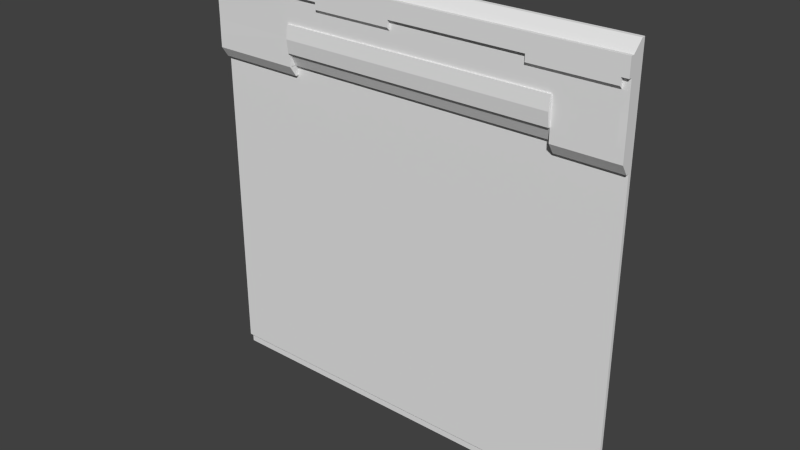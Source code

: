 # Source: grove2_9b.blend  (saved by Blender 2.76.0; exported with 4.5.12 LTS)
import bpy
from mathutils import Matrix  # noqa: F401  (used for matrix-valued properties, if any)

bpy.ops.wm.read_factory_settings(use_empty=True)
scene = bpy.context.scene
scene.name = 'Scene'

# ---- collections
col_collection_1 = bpy.data.collections.new('Collection 1'); scene.collection.children.link(col_collection_1)

# ---- materials (node trees are filled in below, after node groups)
mat_grove2_3 = bpy.data.materials.new('grove2_3')
mat_grove2_3.alpha_threshold = 0.0
mat_grove2_3.use_transparent_shadow = False
mat_grove2_3.roughness = 0.5

# ---- material node trees

# ---- world
world_world = bpy.data.worlds.new('World'); scene.world = world_world
world_world.color = (0.05088, 0.05088, 0.05088)
world_world.use_sun_shadow = False
world_world.sun_shadow_jitter_overblur = 0.0
world_world.cycles.sampling_method = 'MANUAL'
world_world.cycles.sample_map_resolution = 256

# ---- meshes
me_grove2_9_meshdata = bpy.data.meshes.new('grove2_9_meshdata')
me_grove2_9_meshdata.from_pydata([(-1.28, 1.28, -1.28), (1.28, 1.28, -1.28), (-1.28, 1.28, 0.72), (1.28, 1.28, 0.72), (1.28, 1.28, 0.8), (-1.28, 1.28, 0.8), (0.8994, 1.28, -1.28), (0.8994, 1.28, 0.72), (-1.28, 1.28, 0.66), (1.28, 1.28, 0.66), (-0.74, 1.28, 0.72), (-0.74, 1.28, -1.28), (1.28, 1.28, 1.28), (-1.28, 1.28, 1.28), (0.8994, 1.28, 1.28), (-0.74, 1.28, 1.28), (-1.28, 1.28, 1.06), (1.28, 1.28, 1.06), (1.28, 1.28, 1.12), (-1.28, 1.28, 1.12), (-1.28, 1.28, 1.1), (-1.28, 1.28, 1.08), (1.28, 1.28, 1.08), (1.28, 1.28, 1.1), (-0.52, 1.28, -1.28), (-0.52, 1.28, 1.28), (-0.04, 1.28, -1.28), (-0.04, 1.28, 1.28), (0.76, 1.28, -1.28), (0.76, 1.28, 1.28), (1.24, 1.28, -1.28), (1.24, 1.28, 1.28), (-0.74, 1.26, 0.72), (0.8994, 1.26, 0.72), (-0.74, 1.22, 0.72), (0.8994, 1.22, 0.72), (-1.28, 1.28, 0.96), (1.28, 1.28, 0.96), (-1.28, 1.28, 0.88), (1.28, 1.28, 0.88), (-1.28, 1.28, -1.22), (1.28, 1.28, -1.22), (0.8994, 1.28, -1.22), (-0.74, 1.28, -1.22), (-0.52, 1.28, -1.22), (-0.04, 1.28, -1.22), (0.76, 1.28, -1.22), (1.24, 1.28, -1.22), (-1.28, 1.26, 0.7987), (-1.28, 1.26, 0.7187), (1.28, 1.26, 0.6587), (1.28, 1.26, 0.7187), (0.76, 1.18, 1.099), (0.76, 1.18, 1.119), (1.28, 1.26, 0.7987), (-1.28, 1.26, 0.8787), (0.76, 1.2, 1.059), (0.76, 1.18, 1.079), (0.8994, 1.18, 1.099), (0.8994, 1.18, 1.079), (0.8994, 1.26, 0.6587), (0.8994, 1.26, 0.7187), (-1.28, 1.26, 0.6587), (1.28, 1.26, -1.221), (0.8994, 1.26, -1.221), (-0.74, 1.26, 0.6587), (1.24, 1.26, 0.6587), (-0.52, 1.26, 0.7187), (-0.74, 1.26, 0.7187), (0.8994, 1.18, 1.119), (-0.52, 1.26, 0.6587), (-0.74, 1.26, -1.221), (0.8994, 1.2, 1.059), (1.28, 1.26, 1.119), (1.28, 1.26, 1.279), (0.8994, 1.18, 1.219), (0.76, 1.18, 1.219), (-0.03999, 1.18, 1.119), (-0.03999, 1.18, 1.219), (-0.74, 1.26, 1.279), (-1.28, 1.26, 1.279), (-0.52, 1.26, 1.279), (1.24, 1.26, 1.279), (0.8994, 1.26, 1.279), (-1.28, 1.26, 1.079), (-1.28, 1.26, 1.059), (1.28, 1.26, 0.9588), (1.28, 1.26, 1.059), (-0.03999, 1.18, 1.099), (-0.03999, 1.18, 1.079), (1.28, 1.26, 1.099), (-0.52, 1.18, 1.119), (-0.52, 1.18, 1.219), (-0.52, 1.18, 1.099), (-1.28, 1.26, 1.119), (-0.52, 1.2, 1.059), (-0.52, 1.18, 1.079), (-1.28, 1.26, 1.099), (1.28, 1.26, 1.079), (1.24, 1.18, 1.099), (1.24, 1.18, 1.079), (-0.74, 1.18, 1.119), (-1.28, 1.18, 1.119), (-0.03999, 1.26, 0.7187), (1.24, 1.18, 1.119), (-0.03999, 1.26, 0.6587), (-0.03999, 1.26, 1.279), (-1.28, 1.18, 1.219), (1.24, 1.2, 1.059), (1.24, 1.18, 1.219), (-0.74, 1.18, 1.219), (1.28, 1.18, 1.119), (1.28, 1.18, 1.219), (-0.52, 1.26, -1.221), (0.8994, 1.24, 0.7187), (0.8994, 1.2, 0.7187), (0.76, 1.26, 0.7187), (-0.74, 1.24, 0.7187), (-0.74, 1.2, 0.7187), (0.76, 1.26, 0.6587), (0.76, 1.26, 1.279), (-0.74, 1.2, 0.7987), (0.8994, 1.2, 0.7987), (-1.28, 1.2, 0.7187), (1.28, 1.2, 1.079), (1.28, 1.2, 1.059), (-1.28, 1.2, 1.099), (-0.03999, 1.26, -1.221), (-1.28, 1.2, 1.079), (0.8994, 1.2, 1.219), (-0.52, 1.24, 0.7187), (0.76, 1.2, 1.219), (-0.03999, 1.2, 1.219), (-0.52, 1.2, 1.219), (-0.74, 1.2, 1.219), (-1.28, 1.2, 1.059), (-1.28, 1.2, 0.7987), (-1.28, 1.2, 1.219), (0.76, 1.26, -1.221), (-1.28, 1.2, 1.119), (0.8994, 1.24, 0.6587), (1.24, 1.2, 1.219), (1.28, 1.2, 0.7987), (-1.28, 1.24, 0.6587), (-0.74, 1.24, 0.6587), (-0.03999, 1.24, 0.7187), (0.76, 1.24, 0.7187), (1.24, 1.24, 0.6587), (1.28, 1.24, 0.6587), (1.28, 1.2, 0.7187), (1.28, 1.2, 1.099), (1.24, 1.26, -1.221), (1.28, 1.2, 1.119), (1.28, 1.2, 1.219), (-1.28, 1.201, 0.8801), (1.24, 1.2, 0.7187), (1.24, 1.2, 0.7987), (-0.52, 1.2, 0.7987), (-0.03999, 1.2, 1.099), (0.76, 1.2, 1.099), (1.28, 1.201, 0.9614), (-0.74, 1.2, 0.9588), (-0.74, 1.2, 1.059), (0.76, 1.2, 1.079), (-0.74, 1.2, 1.099), (-0.74, 1.2, 1.119), (1.24, 1.2, 1.119), (-0.52, 1.2, 1.119), (-0.03999, 1.2, 1.119), (-0.74, 1.2, 1.079), (-0.52, 1.2, 1.079), (-0.52, 1.2, 1.099), (0.76, 1.2, 1.119), (-0.03999, 1.2, 0.7987), (0.76, 1.2, 0.7987), (-0.03999, 1.2, 1.079), (-0.03999, 1.2, 1.059), (-0.03999, 1.2, 0.9588), (1.24, 1.2, 1.079), (1.24, 1.2, 1.099), (0.8994, 1.2, 0.9588), (-0.52, 1.2, 0.9588), (0.76, 1.2, 0.9588), (1.24, 1.2, 0.9588), (-1.28, 1.26, 0.9588), (1.28, 1.26, 0.8787), (-1.28, 1.201, 0.9614), (1.28, 1.201, 0.8801), (-0.74, 1.2, 0.8787), (-0.52, 1.19, 0.9588), (0.8994, 1.2, 0.8787), (0.8994, 1.19, 0.9588), (0.76, 1.19, 0.9588), (1.24, 1.2, 0.8787), (-0.52, 1.19, 0.7987), (-0.74, 1.19, 0.7987), (-0.03999, 1.19, 0.7987), (0.76, 1.19, 0.7987), (0.8994, 1.19, 0.7987), (-0.74, 1.18, 0.8787), (-0.74, 1.19, 0.9588), (-0.03999, 1.18, 0.8787), (-0.03999, 1.19, 0.9588), (0.8994, 1.18, 0.8787), (-0.52, 1.18, 0.8787), (0.76, 1.18, 0.8787), (-1.28, 1.26, -1.221)], [], [(37, 17, 87, 86), (3, 4, 54, 51), (20, 21, 84, 97), (12, 31, 82, 74), (44, 45, 127, 113), (21, 16, 85, 84), (19, 20, 97, 94), (45, 46, 138, 127), (31, 14, 83, 82), (9, 3, 51, 50), (42, 47, 151, 64), (25, 15, 79, 81), (10, 34, 118, 68), (5, 2, 49, 48), (15, 13, 80, 79), (14, 29, 120, 83), (39, 37, 86, 185), (41, 9, 50, 63), (7, 33, 114, 61), (4, 39, 185, 54), (13, 19, 94, 80), (16, 36, 184, 85), (2, 8, 62, 49), (32, 10, 68, 117), (36, 38, 55, 184), (18, 12, 74, 73), (29, 27, 106, 120), (23, 18, 73, 90), (34, 32, 117, 118), (46, 42, 64, 138), (8, 40, 206, 62), (47, 41, 63, 151), (27, 25, 81, 106), (22, 23, 90, 98), (40, 43, 71, 206), (38, 5, 48, 55), (33, 35, 115, 114), (17, 22, 98, 87), (43, 44, 113, 71), (35, 7, 61, 115), (6, 30, 47, 42), (26, 28, 46, 45), (24, 26, 45, 44), (11, 24, 44, 43), (0, 11, 43, 40), (30, 1, 41, 47), (28, 6, 42, 46), (59, 100, 99, 58), (77, 53, 76, 78), (91, 77, 78, 92), (119, 60, 61, 116), (138, 64, 60, 119), (151, 63, 50, 66), (206, 71, 65, 62), (93, 88, 77, 91), (95, 176, 89, 96), (96, 89, 88, 93), (101, 91, 92, 110), (57, 59, 58, 52), (56, 72, 59, 57), (52, 58, 69, 53), (104, 111, 112, 109), (53, 69, 75, 76), (102, 101, 110, 107), (115, 122, 114), (118, 117, 121), (48, 49, 123, 136), (106, 81, 133, 132), (49, 62, 143, 123), (65, 68, 118, 144), (83, 120, 131, 129), (61, 60, 140, 115), (98, 90, 150, 124), (67, 103, 145, 130), (87, 98, 124, 125), (97, 84, 128, 126), (71, 113, 70, 65), (65, 70, 67, 68), (86, 87, 125, 160), (116, 61, 114, 146), (94, 97, 126, 139), (84, 85, 135, 128), (82, 83, 129, 141), (68, 67, 130, 117), (113, 127, 105, 70), (70, 105, 103, 67), (120, 106, 132, 131), (81, 79, 134, 133), (79, 80, 137, 134), (55, 48, 136, 154), (80, 94, 139, 137), (60, 66, 147, 140), (127, 138, 119, 105), (105, 119, 116, 103), (74, 82, 141, 153), (51, 54, 142, 149), (62, 65, 144, 143), (103, 116, 146, 145), (66, 50, 148, 147), (50, 51, 149, 148), (64, 151, 66, 60), (90, 73, 152, 150), (73, 74, 153, 152), (147, 148, 149, 155), (155, 149, 142, 156), (146, 114, 122, 174), (143, 144, 118, 123), (123, 118, 121, 136), (176, 175, 89), (163, 56, 57), (171, 170, 96, 93), (183, 160, 125, 108), (182, 180, 72, 56), (186, 161, 162, 135), (179, 150, 152, 166), (178, 179, 99, 100), (126, 164, 165, 139), (135, 162, 169, 128), (128, 169, 164, 126), (175, 158, 88, 89), (152, 153, 112, 111), (108, 125, 124, 178), (178, 124, 150, 179), (169, 170, 171, 164), (162, 95, 170, 169), (164, 171, 167, 165), (161, 181, 95, 162), (159, 163, 57, 52), (117, 130, 157, 121), (166, 152, 111, 104), (168, 172, 53, 77), (181, 177, 176, 95), (130, 145, 173, 157), (175, 163, 159, 158), (176, 56, 163, 175), (158, 159, 172, 168), (177, 182, 56, 176), (145, 146, 174, 173), (132, 133, 92, 78), (153, 141, 109, 112), (131, 132, 78, 76), (180, 183, 108, 72), (129, 131, 76, 75), (115, 155, 156, 122), (140, 147, 155, 115), (72, 108, 100, 59), (58, 99, 104, 69), (69, 104, 109, 75), (108, 178, 100), (170, 95, 96), (172, 159, 52, 53), (158, 168, 77, 88), (179, 166, 104, 99), (137, 139, 102, 107), (167, 171, 93, 91), (134, 137, 107, 110), (133, 134, 110, 92), (165, 167, 91, 101), (141, 129, 75, 109), (139, 165, 101, 102), (190, 193, 183, 180), (190, 180, 191, 203), (173, 174, 197, 196), (177, 181, 189, 202), (154, 188, 161, 186), (180, 182, 192, 191), (193, 187, 160, 183), (85, 184, 186, 135), (185, 86, 160, 187), (201, 205, 192, 202), (204, 201, 202, 189), (199, 204, 189, 200), (205, 203, 191, 192), (181, 161, 200, 189), (157, 173, 196, 194), (121, 157, 194, 195), (188, 121, 195, 199), (182, 177, 202, 192), (174, 122, 198, 197), (161, 188, 199, 200), (197, 198, 203, 205), (195, 194, 204, 199), (194, 196, 201, 204), (196, 197, 205, 201), (54, 185, 187, 142), (156, 142, 187, 193), (136, 121, 188, 154), (122, 190, 203, 198), (122, 156, 193, 190), (184, 55, 154, 186)])
_uv = me_grove2_9_meshdata.uv_layers.new(name='UVMap')
_uv.uv.foreach_set('vector', [0.3436, 0.7944, 0.3436, 0.7944, 0.3436, 0.7944, 0.3436, 0.7944, 0.3436, 0.7944, 0.3436, 0.7944, 0.3436, 0.7944, 0.3436, 0.7944, 0.3436, 0.7944, 0.3436, 0.7944, 0.3436, 0.7944, 0.3436, 0.7944, 1.0, 0.9758, 0.9844, 0.9758, 0.9844, 0.9715, 1.0, 0.9715, 0.3117, 0.9912, 0.4855, 0.9912, 0.4855, 0.9912, 0.3117, 0.9912, 0.3436, 0.7944, 0.3436, 0.7944, 0.3436, 0.7944, 0.3436, 0.7944, 0.3436, 0.7944, 0.3436, 0.7944, 0.3436, 0.7944, 0.3436, 0.7944, 0.4855, 0.9912, 0.7753, 0.9912, 0.7753, 0.9912, 0.4855, 0.9912, 0.9844, 0.9758, 0.8513, 0.9758, 0.8513, 0.9715, 0.9844, 0.9715, 0.3436, 0.7944, 0.3436, 0.7944, 0.3436, 0.7944, 0.3436, 0.7944, 0.8258, 0.9912, 0.9491, 0.9912, 0.9491, 0.9912, 0.8258, 0.9912, 0.2969, 0.9758, 0.2109, 0.9758, 0.2109, 0.9715, 0.2969, 0.9715, 0.0, 0.0, 0.0, 0.0, 0.0, 0.0, 0.0, 0.0, 0.3436, 0.7944, 0.3436, 0.7944, 0.3436, 0.7944, 0.3436, 0.7944, 0.2109, 0.9758, 0.0, 0.9758, 3.576e-06, 0.9715, 0.2109, 0.9715, 0.8513, 0.9758, 0.7969, 0.9758, 0.7969, 0.9715, 0.8513, 0.9715, 0.3436, 0.7944, 0.3436, 0.7944, 0.3436, 0.7944, 0.3436, 0.7944, 0.349, 0.7921, 0.349, 0.7921, 0.349, 0.7921, 0.349, 0.7921, 0.0, 0.0, 0.0, 0.0, 0.0, 0.0, 0.0, 0.0, 0.3436, 0.7944, 0.3436, 0.7944, 0.3436, 0.7944, 0.3436, 0.7944, 0.3436, 0.7944, 0.3436, 0.7944, 0.3436, 0.7944, 0.3436, 0.7944, 0.3436, 0.7944, 0.3436, 0.7944, 0.3436, 0.7944, 0.3436, 0.7944, 0.3436, 0.7944, 0.3436, 0.7944, 0.3436, 0.7944, 0.3436, 0.7944, 0.0, 0.0, 0.0, 0.0, 0.0, 0.0, 0.0, 0.0, 0.3436, 0.7944, 0.3436, 0.7944, 0.3436, 0.7944, 0.3436, 0.7944, 0.3436, 0.7944, 0.3436, 0.7944, 0.3436, 0.7944, 0.3436, 0.7944, 0.7969, 0.9758, 0.4844, 0.9758, 0.4844, 0.9715, 0.7969, 0.9715, 0.3436, 0.7944, 0.3436, 0.7944, 0.3436, 0.7944, 0.3436, 0.7944, 0.0, 0.0, 0.0, 0.0, 0.0, 0.0, 0.0, 0.0, 0.7753, 0.9912, 0.8258, 0.9912, 0.8258, 0.9912, 0.7753, 0.9912, 0.349, 0.7921, 0.349, 0.7921, 0.349, 0.7921, 0.349, 0.7921, 0.9491, 0.9912, 0.9636, 0.9912, 0.9636, 0.9912, 0.9491, 0.9912, 0.4844, 0.9758, 0.2969, 0.9758, 0.2969, 0.9715, 0.4844, 0.9715, 0.3436, 0.7944, 0.3436, 0.7944, 0.3436, 0.7944, 0.3436, 0.7944, 0.03638, 0.9912, 0.232, 0.9912, 0.232, 0.9912, 0.03638, 0.9912, 0.3436, 0.7944, 0.3436, 0.7944, 0.3436, 0.7944, 0.3436, 0.7944, 0.0, 0.0, 0.0, 0.0, 0.0, 0.0, 0.0, 0.0, 0.3436, 0.7944, 0.3436, 0.7944, 0.3436, 0.7944, 0.3436, 0.7944, 0.232, 0.9912, 0.3117, 0.9912, 0.3117, 0.9912, 0.232, 0.9912, 0.0, 0.0, 0.0, 0.0, 0.0, 0.0, 0.0, 0.0, 0.8258, 0.9834, 0.9491, 0.9834, 0.9491, 0.9912, 0.8258, 0.9912, 0.4855, 0.9834, 0.7753, 0.9834, 0.7753, 0.9912, 0.4855, 0.9912, 0.3117, 0.9834, 0.4855, 0.9834, 0.4855, 0.9912, 0.3117, 0.9912, 0.232, 0.9834, 0.3117, 0.9834, 0.3117, 0.9912, 0.232, 0.9912, 0.03638, 0.9834, 0.232, 0.9834, 0.232, 0.9912, 0.03638, 0.9912, 0.9491, 0.9834, 0.9636, 0.9834, 0.9636, 0.9912, 0.9491, 0.9912, 0.7753, 0.9834, 0.8258, 0.9834, 0.8258, 0.9912, 0.7753, 0.9912, 0.8513, 0.9219, 0.9844, 0.9219, 0.9844, 0.9297, 0.8513, 0.9297, 0.4844, 0.9375, 0.7969, 0.9375, 0.7969, 0.9766, 0.4844, 0.9766, 0.2969, 0.9375, 0.4844, 0.9375, 0.4844, 0.9766, 0.2969, 0.9766, 0.7969, 0.7578, 0.8513, 0.7578, 0.8513, 0.7812, 0.7969, 0.7812, 0.7969, 0.02342, 0.8513, 0.02342, 0.8513, 0.7578, 0.7969, 0.7578, 0.9844, 0.02342, 1.0, 0.02342, 1.0, 0.7578, 0.9844, 0.7578, 0.0, 0.02342, 0.2109, 0.02342, 0.2109, 0.7578, 0.0, 0.7578, 0.2969, 0.9297, 0.4844, 0.9297, 0.4844, 0.9375, 0.2969, 0.9375, 0.2969, 0.9141, 0.4844, 0.9141, 0.4844, 0.9219, 0.2969, 0.9219, 0.2969, 0.9219, 0.4844, 0.9219, 0.4844, 0.9297, 0.2969, 0.9297, 0.2109, 0.9375, 0.2969, 0.9375, 0.2969, 0.9766, 0.2109, 0.9766, 0.7969, 0.9219, 0.8513, 0.9219, 0.8513, 0.9297, 0.7969, 0.9297, 0.7969, 0.9141, 0.8513, 0.9141, 0.8513, 0.9219, 0.7969, 0.9219, 0.7969, 0.9297, 0.8513, 0.9297, 0.8513, 0.9375, 0.7969, 0.9375, 0.9844, 0.9375, 1.0, 0.9375, 1.0, 0.9766, 0.9844, 0.9766, 0.7969, 0.9375, 0.8513, 0.9375, 0.8513, 0.9766, 0.7969, 0.9766, 2.333e-08, 0.9375, 0.2109, 0.9375, 0.2109, 0.9766, -4.55e-13, 0.9766, 0.8513, 0.7812, 0.8513, 0.8125, 0.8513, 0.7812, 0.2187, 0.7812, 0.2187, 0.7812, 0.2187, 0.8125, 0.3436, 0.7944, 0.3436, 0.7944, 0.3436, 0.7944, 0.3436, 0.7944, 0.4844, 0.9649, 0.2969, 0.9649, 0.2969, 0.9548, 0.4844, 0.9548, 0.3436, 0.7944, 0.3436, 0.7944, 0.3436, 0.7944, 0.3436, 0.7944, 0.2109, 0.7578, 0.2109, 0.7812, 0.2109, 0.7812, 0.2109, 0.7578, 0.8513, 0.9649, 0.7969, 0.9649, 0.7969, 0.9548, 0.8513, 0.9548, 0.8513, 0.7812, 0.8513, 0.7578, 0.8513, 0.7578, 0.8513, 0.7812, 0.3436, 0.7944, 0.3436, 0.7944, 0.3436, 0.7944, 0.3436, 0.7944, 0.5252, 0.7803, 0.5532, 0.7803, 0.5532, 0.7803, 0.5252, 0.7803, 0.3436, 0.7944, 0.3436, 0.7944, 0.3436, 0.7944, 0.3436, 0.7944, 0.3436, 0.7944, 0.3436, 0.7944, 0.3436, 0.7944, 0.3436, 0.7944, 0.2109, 0.02342, 0.2969, 0.02342, 0.2969, 0.7578, 0.2109, 0.7578, 0.2109, 0.7578, 0.2969, 0.7578, 0.2969, 0.7812, 0.2109, 0.7812, 0.3436, 0.7944, 0.3436, 0.7944, 0.3436, 0.7944, 0.3436, 0.7944, 0.7822, 0.7803, 0.8367, 0.7803, 0.8367, 0.7803, 0.7822, 0.7803, 0.3436, 0.7944, 0.3436, 0.7944, 0.3436, 0.7944, 0.3436, 0.7944, 0.3436, 0.7944, 0.3436, 0.7944, 0.3436, 0.7944, 0.3436, 0.7944, 0.9844, 0.9649, 0.8513, 0.9649, 0.8513, 0.9548, 0.9844, 0.9548, 0.2109, 0.7812, 0.2969, 0.7812, 0.2969, 0.7812, 0.2109, 0.7812, 0.2969, 0.02342, 0.4844, 0.02342, 0.4844, 0.7578, 0.2969, 0.7578, 0.2969, 0.7578, 0.4844, 0.7578, 0.4844, 0.7812, 0.2969, 0.7812, 0.7969, 0.9649, 0.4844, 0.9649, 0.4844, 0.9548, 0.7969, 0.9548, 0.2969, 0.9649, 0.2109, 0.9649, 0.2109, 0.9548, 0.2969, 0.9548, 0.2109, 0.9649, 0.0, 0.9649, 0.0, 0.9548, 0.2109, 0.9548, 0.3436, 0.7944, 0.3436, 0.7944, 0.3436, 0.7944, 0.3436, 0.7944, 0.3436, 0.7944, 0.3436, 0.7944, 0.3436, 0.7944, 0.3436, 0.7944, 0.8513, 0.7578, 0.9844, 0.7578, 0.9844, 0.7578, 0.8513, 0.7578, 0.4844, 0.02342, 0.7969, 0.02342, 0.7969, 0.7578, 0.4844, 0.7578, 0.4844, 0.7578, 0.7969, 0.7578, 0.7969, 0.7812, 0.4844, 0.7812, 1.0, 0.9649, 0.9844, 0.9649, 0.9844, 0.9548, 1.0, 0.9548, 0.3436, 0.7944, 0.3436, 0.7944, 0.3436, 0.7944, 0.3436, 0.7944, 0.0, 0.7578, 0.2109, 0.7578, 0.2109, 0.7578, 0.0, 0.7578, 0.5532, 0.7803, 0.5998, 0.7803, 0.5998, 0.7803, 0.5532, 0.7803, 0.9844, 0.7578, 1.0, 0.7578, 1.0, 0.7578, 0.9844, 0.7578, 0.3436, 0.7944, 0.3436, 0.7944, 0.3436, 0.7944, 0.3436, 0.7944, 0.8513, 0.02342, 0.9844, 0.02342, 0.9844, 0.7578, 0.8513, 0.7578, 0.3436, 0.7944, 0.3436, 0.7944, 0.3436, 0.7944, 0.3436, 0.7944, 0.3436, 0.7944, 0.3436, 0.7944, 0.3436, 0.7944, 0.3436, 0.7944, 0.9844, 0.7578, 1.0, 0.7578, 1.0, 0.7812, 0.9844, 0.7812, 0.9844, 0.7812, 1.0, 0.7812, 1.0, 0.8125, 0.9844, 0.8125, 0.7969, 0.7812, 0.8513, 0.7812, 0.8513, 0.8125, 0.7969, 0.8125, 0.0, 0.7578, 0.2109, 0.7578, 0.2109, 0.7812, 0.0, 0.7812, 0.0, 0.7812, 0.2109, 0.7812, 0.2109, 0.8125, -3.638e-12, 0.8125, 0.6765, 0.8862, 0.6765, 0.8871, 0.6765, 0.8871, 0.6568, 0.8871, 0.6568, 0.8862, 0.6568, 0.8871, 0.6554, 0.888, 0.6554, 0.8871, 0.6554, 0.8871, 0.6554, 0.888, 0.9844, 0.875, 1.0, 0.876, 1.0, 0.9141, 0.9844, 0.9141, 0.7969, 0.875, 0.8513, 0.875, 0.8513, 0.9141, 0.7969, 0.9141, -2.405e-12, 0.876, 0.2109, 0.875, 0.2109, 0.9141, -1.667e-12, 0.9141, 0.9844, 0.9297, 1.0, 0.9297, 1.0, 0.9375, 0.9844, 0.9375, 0.6778, 0.8871, 0.6778, 0.888, 0.6778, 0.888, 0.6778, 0.8871, -1.364e-12, 0.9297, 0.2109, 0.9297, 0.2109, 0.9375, 2.333e-08, 0.9375, -1.667e-12, 0.9141, 0.2109, 0.9141, 0.2109, 0.9219, -1.516e-12, 0.9219, -1.516e-12, 0.9219, 0.2109, 0.9219, 0.2109, 0.9297, -1.364e-12, 0.9297, 0.6765, 0.8871, 0.6765, 0.888, 0.6765, 0.888, 0.6765, 0.8871, 0.3436, 0.7944, 0.3436, 0.7944, 0.3436, 0.7944, 0.3436, 0.7944, 0.9844, 0.9141, 1.0, 0.9141, 1.0, 0.9219, 0.9844, 0.9219, 0.9844, 0.9219, 1.0, 0.9219, 1.0, 0.9297, 0.9844, 0.9297, 0.2109, 0.9219, 0.2969, 0.9219, 0.2969, 0.9297, 0.2109, 0.9297, 0.2109, 0.9141, 0.2969, 0.9141, 0.2969, 0.9219, 0.2109, 0.9219, 0.2109, 0.9297, 0.2969, 0.9297, 0.2969, 0.9375, 0.2109, 0.9375, 0.2109, 0.875, 0.2969, 0.875, 0.2969, 0.9141, 0.2109, 0.9141, 0.6568, 0.888, 0.6568, 0.8871, 0.6568, 0.8871, 0.6568, 0.888, 0.2109, 0.7812, 0.2969, 0.7812, 0.2969, 0.8125, 0.2109, 0.8125, 0.9844, 0.9375, 1.0, 0.9375, 1.0, 0.9375, 0.9844, 0.9375, 0.4844, 0.9375, 0.7969, 0.9375, 0.7969, 0.9375, 0.4844, 0.9375, 0.2969, 0.875, 0.4844, 0.875, 0.4844, 0.9141, 0.2969, 0.9141, 0.2969, 0.7812, 0.4844, 0.7812, 0.4844, 0.8125, 0.2969, 0.8125, 0.4844, 0.9219, 0.7969, 0.9219, 0.7969, 0.9297, 0.4844, 0.9297, 0.4844, 0.9141, 0.7969, 0.9141, 0.7969, 0.9219, 0.4844, 0.9219, 0.4844, 0.9297, 0.7969, 0.9297, 0.7969, 0.9375, 0.4844, 0.9375, 0.4844, 0.875, 0.7969, 0.875, 0.7969, 0.9141, 0.4844, 0.9141, 0.4844, 0.7812, 0.7969, 0.7812, 0.7969, 0.8125, 0.4844, 0.8125, 0.4844, 0.9766, 0.2969, 0.9766, 0.2969, 0.9766, 0.4844, 0.9766, 1.0, 0.9766, 0.9844, 0.9766, 0.9844, 0.9766, 1.0, 0.9766, 0.7969, 0.9766, 0.4844, 0.9766, 0.4844, 0.9766, 0.7969, 0.9766, 0.8513, 0.875, 0.9844, 0.875, 0.9844, 0.9141, 0.8513, 0.9141, 0.8513, 0.9766, 0.7969, 0.9766, 0.7969, 0.9766, 0.8513, 0.9766, 0.8513, 0.7812, 0.9844, 0.7812, 0.9844, 0.8125, 0.8513, 0.8125, 0.8513, 0.7578, 0.9844, 0.7578, 0.9844, 0.7812, 0.8513, 0.7812, 0.8513, 0.9141, 0.9844, 0.9141, 0.9844, 0.9219, 0.8513, 0.9219, 0.8513, 0.9297, 0.9844, 0.9297, 0.9844, 0.9375, 0.8513, 0.9375, 0.8513, 0.9375, 0.9844, 0.9375, 0.9844, 0.9766, 0.8513, 0.9766, 0.6778, 0.8862, 0.6778, 0.8871, 0.6778, 0.8871, 0.6554, 0.8871, 0.6554, 0.8862, 0.6554, 0.8871, 0.6568, 0.8888, 0.6568, 0.888, 0.6568, 0.888, 0.6568, 0.8888, 0.6765, 0.888, 0.6765, 0.8888, 0.6765, 0.8888, 0.6765, 0.888, 0.6778, 0.888, 0.6778, 0.8888, 0.6778, 0.8888, 0.6778, 0.888, 0.3436, 0.7944, 0.3436, 0.7944, 0.3436, 0.7944, 0.3436, 0.7944, 0.6554, 0.8888, 0.6554, 0.888, 0.6554, 0.888, 0.6554, 0.8888, 0.2109, 0.9766, -4.55e-13, 0.9766, -4.55e-13, 0.9766, 0.2109, 0.9766, 0.2969, 0.9766, 0.2109, 0.9766, 0.2109, 0.9766, 0.2969, 0.9766, 0.2109, 0.9375, 0.2969, 0.9375, 0.2969, 0.9375, 0.2109, 0.9375, 0.9844, 0.9766, 0.8513, 0.9766, 0.8513, 0.9766, 0.9844, 0.9766, 2.333e-08, 0.9375, 0.2109, 0.9375, 0.2109, 0.9375, 2.333e-08, 0.9375, 0.8529, 0.8438, 0.9844, 0.8438, 0.9844, 0.875, 0.8529, 0.875, 0.6698, 0.8879, 0.6698, 0.8948, 0.6698, 0.8948, 0.6698, 0.8879, 0.4849, 0.7834, 0.7937, 0.7834, 0.7937, 0.7834, 0.4849, 0.7834, 0.6259, 0.8564, 0.6144, 0.8564, 0.6144, 0.8564, 0.6259, 0.8564, -3.022e-12, 0.8443, 0.2109, 0.8438, 0.2109, 0.875, -2.405e-12, 0.876, 0.6484, 0.8564, 0.6451, 0.8564, 0.6451, 0.8564, 0.6484, 0.8564, 0.9844, 0.8438, 1.0, 0.8443, 1.0, 0.876, 0.9844, 0.875, 0.3436, 0.7944, 0.3436, 0.7944, 0.3436, 0.7944, 0.3436, 0.7944, 0.3436, 0.7944, 0.3436, 0.7944, 0.3436, 0.7944, 0.3436, 0.7944, 0.4844, 0.8438, 0.7969, 0.8438, 0.7969, 0.875, 0.4844, 0.875, 0.2969, 0.8438, 0.4844, 0.8438, 0.4844, 0.875, 0.2969, 0.875, 0.2109, 0.8438, 0.2969, 0.8438, 0.2969, 0.875, 0.2109, 0.875, 0.7969, 0.8438, 0.8513, 0.8438, 0.8513, 0.875, 0.7969, 0.875, 0.6144, 0.8564, 0.6092, 0.8564, 0.6092, 0.8564, 0.6144, 0.8564, 0.2997, 0.7834, 0.4849, 0.7834, 0.4849, 0.7834, 0.2997, 0.7834, 0.2148, 0.7834, 0.2997, 0.7834, 0.2997, 0.7834, 0.2148, 0.7834, 0.6645, 0.8879, 0.6645, 0.8811, 0.6645, 0.8811, 0.6645, 0.8879, 0.6451, 0.8564, 0.6259, 0.8564, 0.6259, 0.8564, 0.6451, 0.8564, 0.7937, 0.7834, 0.8474, 0.7834, 0.8474, 0.7834, 0.7937, 0.7834, 0.6645, 0.8948, 0.6645, 0.8879, 0.6645, 0.8879, 0.6645, 0.8948, 0.7969, 0.8125, 0.8513, 0.8125, 0.8513, 0.8438, 0.7969, 0.8438, 0.2109, 0.8125, 0.2969, 0.8125, 0.2969, 0.8438, 0.2109, 0.8438, 0.2969, 0.8125, 0.4844, 0.8125, 0.4844, 0.8438, 0.2969, 0.8438, 0.4844, 0.8125, 0.7969, 0.8125, 0.7969, 0.8438, 0.4844, 0.8438, 0.3436, 0.7944, 0.3436, 0.7944, 0.3436, 0.7944, 0.3436, 0.7944, 0.9844, 0.8125, 1.0, 0.8125, 1.0, 0.8443, 0.9844, 0.8438, -3.638e-12, 0.8125, 0.2109, 0.8125, 0.2109, 0.8438, -3.022e-12, 0.8443, 0.6698, 0.8811, 0.6698, 0.8879, 0.6698, 0.8879, 0.6698, 0.8811, 0.8529, 0.8125, 0.9844, 0.8125, 0.9844, 0.8438, 0.8529, 0.8438, 0.3436, 0.7944, 0.3436, 0.7944, 0.3436, 0.7944, 0.3436, 0.7944])
_ca = me_grove2_9_meshdata.color_attributes.new('Col', 'BYTE_COLOR', 'CORNER')
_ca.data.foreach_set('color', [0.09306, 0.0, 0.0, 1.0, 0.09306, 0.0, 0.0, 1.0, 0.09306, 0.0, 0.0, 1.0, 0.09306, 0.0, 0.0, 1.0, 0.09306, 0.0, 0.0, 1.0, 0.09306, 0.0, 0.0, 1.0, 0.09306, 0.0, 0.0, 1.0, 0.09306, 0.0, 0.0, 1.0, 0.09306, 0.0, 0.0, 1.0, 0.09306, 0.0, 0.0, 1.0, 0.09306, 0.0, 0.0, 1.0, 0.09306, 0.0, 0.0, 1.0, 0.09306, 0.0, 0.0, 1.0, 0.09306, 0.0, 0.0, 1.0, 0.09306, 0.0, 0.0, 1.0, 0.09306, 0.0, 0.0, 1.0, 0.09306, 0.0, 0.0, 1.0, 0.09306, 0.0, 0.0, 1.0, 0.09306, 0.0, 0.0, 1.0, 0.09306, 0.0, 0.0, 1.0, 0.09306, 0.0, 0.0, 1.0, 0.09306, 0.0, 0.0, 1.0, 0.09306, 0.0, 0.0, 1.0, 0.09306, 0.0, 0.0, 1.0, 0.09306, 0.0, 0.0, 1.0, 0.09306, 0.0, 0.0, 1.0, 0.09306, 0.0, 0.0, 1.0, 0.09306, 0.0, 0.0, 1.0, 0.09306, 0.0, 0.0, 1.0, 0.09306, 0.0, 0.0, 1.0, 0.09306, 0.0, 0.0, 1.0, 0.09306, 0.0, 0.0, 1.0, 0.09306, 0.0, 0.0, 1.0, 0.09306, 0.0, 0.0, 1.0, 0.09306, 0.0, 0.0, 1.0, 0.09306, 0.0, 0.0, 1.0, 0.09306, 0.0, 0.0, 1.0, 0.09306, 0.0, 0.0, 1.0, 0.09306, 0.0, 0.0, 1.0, 0.09306, 0.0, 0.0, 1.0, 0.09306, 0.0, 0.0, 1.0, 0.09306, 0.0, 0.0, 1.0, 0.09306, 0.0, 0.0, 1.0, 0.09306, 0.0, 0.0, 1.0, 0.09306, 0.0, 0.0, 1.0, 0.09306, 0.0, 0.0, 1.0, 0.09306, 0.0, 0.0, 1.0, 0.09306, 0.0, 0.0, 1.0, 0.09306, 0.0, 0.0, 1.0, 0.09306, 0.0, 0.0, 1.0, 0.09306, 0.0, 0.0, 1.0, 0.09306, 0.0, 0.0, 1.0, 0.09306, 0.0, 0.0, 1.0, 0.09306, 0.0, 0.0, 1.0, 0.09306, 0.0, 0.0, 1.0, 0.09306, 0.0, 0.0, 1.0, 0.09306, 0.0, 0.0, 1.0, 0.09306, 0.0, 0.0, 1.0, 0.09306, 0.0, 0.0, 1.0, 0.09306, 0.0, 0.0, 1.0, 0.09306, 0.0, 0.0, 1.0, 0.09306, 0.0, 0.0, 1.0, 0.09306, 0.0, 0.0, 1.0, 0.09306, 0.0, 0.0, 1.0, 0.09306, 0.0, 0.0, 1.0, 0.09306, 0.0, 0.0, 1.0, 0.09306, 0.0, 0.0, 1.0, 0.09306, 0.0, 0.0, 1.0, 0.09306, 0.0, 0.0, 1.0, 0.09306, 0.0, 0.0, 1.0, 0.09306, 0.0, 0.0, 1.0, 0.09306, 0.0, 0.0, 1.0, 0.09306, 0.0, 0.0, 1.0, 0.09306, 0.0, 0.0, 1.0, 0.09306, 0.0, 0.0, 1.0, 0.09306, 0.0, 0.0, 1.0, 0.09306, 0.0, 0.0, 1.0, 0.09306, 0.0, 0.0, 1.0, 0.09306, 0.0, 0.0, 1.0, 0.09306, 0.0, 0.0, 1.0, 0.09306, 0.0, 0.0, 1.0, 0.09306, 0.0, 0.0, 1.0, 0.09306, 0.0, 0.0, 1.0, 0.09306, 0.0, 0.0, 1.0, 0.09306, 0.0, 0.0, 1.0, 0.09306, 0.0, 0.0, 1.0, 0.09306, 0.0, 0.0, 1.0, 0.09306, 0.0, 0.0, 1.0, 0.09306, 0.0, 0.0, 1.0, 0.09306, 0.0, 0.0, 1.0, 0.09306, 0.0, 0.0, 1.0, 0.09306, 0.0, 0.0, 1.0, 0.09306, 0.0, 0.0, 1.0, 0.09306, 0.0, 0.0, 1.0, 0.09306, 0.0, 0.0, 1.0, 0.09306, 0.0, 0.0, 1.0, 0.09306, 0.0, 0.0, 1.0, 0.09306, 0.0, 0.0, 1.0, 0.09306, 0.0, 0.0, 1.0, 0.09306, 0.0, 0.0, 1.0, 0.09306, 0.0, 0.0, 1.0, 0.09306, 0.0, 0.0, 1.0, 0.09306, 0.0, 0.0, 1.0, 0.09306, 0.0, 0.0, 1.0, 0.09306, 0.0, 0.0, 1.0, 0.09306, 0.0, 0.0, 1.0, 0.09306, 0.0, 0.0, 1.0, 0.09306, 0.0, 0.0, 1.0, 0.09306, 0.0, 0.0, 1.0, 0.09306, 0.0, 0.0, 1.0, 0.09306, 0.0, 0.0, 1.0, 0.09306, 0.0, 0.0, 1.0, 0.09306, 0.0, 0.0, 1.0, 0.09306, 0.0, 0.0, 1.0, 0.09306, 0.0, 0.0, 1.0, 0.09306, 0.0, 0.0, 1.0, 0.09306, 0.0, 0.0, 1.0, 0.09306, 0.0, 0.0, 1.0, 0.09306, 0.0, 0.0, 1.0, 0.09306, 0.0, 0.0, 1.0, 0.09306, 0.0, 0.0, 1.0, 0.09306, 0.0, 0.0, 1.0, 0.09306, 0.0, 0.0, 1.0, 0.09306, 0.0, 0.0, 1.0, 0.09306, 0.0, 0.0, 1.0, 0.09306, 0.0, 0.0, 1.0, 0.09306, 0.0, 0.0, 1.0, 0.09306, 0.0, 0.0, 1.0, 0.09306, 0.0, 0.0, 1.0, 0.09306, 0.0, 0.0, 1.0, 0.09306, 0.0, 0.0, 1.0, 0.09306, 0.0, 0.0, 1.0, 0.09306, 0.0, 0.0, 1.0, 0.09306, 0.0, 0.0, 1.0, 0.09306, 0.0, 0.0, 1.0, 0.09306, 0.0, 0.0, 1.0, 0.09306, 0.0, 0.0, 1.0, 0.09306, 0.0, 0.0, 1.0, 0.09306, 0.0, 0.0, 1.0, 0.09306, 0.0, 0.0, 1.0, 0.09306, 0.0, 0.0, 1.0, 0.09306, 0.0, 0.0, 1.0, 0.09306, 0.0, 0.0, 1.0, 0.09306, 0.0, 0.0, 1.0, 0.09306, 0.0, 0.0, 1.0, 0.09306, 0.0, 0.0, 1.0, 0.09306, 0.0, 0.0, 1.0, 0.09306, 0.0, 0.0, 1.0, 0.09306, 0.0, 0.0, 1.0, 0.09306, 0.0, 0.0, 1.0, 0.09306, 0.0, 0.0, 1.0, 0.09306, 0.0, 0.0, 1.0, 0.09306, 0.0, 0.0, 1.0, 0.09306, 0.0, 0.0, 1.0, 0.09306, 0.0, 0.0, 1.0, 0.09306, 0.0, 0.0, 1.0, 0.09306, 0.0, 0.0, 1.0, 0.09306, 0.0, 0.0, 1.0, 0.09306, 0.0, 0.0, 1.0, 0.09306, 0.0, 0.0, 1.0, 0.09306, 0.0, 0.0, 1.0, 0.09306, 0.0, 0.0, 1.0, 0.09306, 0.0, 0.0, 1.0, 0.09306, 0.0, 0.0, 1.0, 0.09306, 0.0, 0.0, 1.0, 0.09306, 0.0, 0.0, 1.0, 0.09306, 0.0, 0.0, 1.0, 0.09306, 0.0, 0.0, 1.0, 0.09306, 0.0, 0.0, 1.0, 0.09306, 0.0, 0.0, 1.0, 0.09306, 0.0, 0.0, 1.0, 0.09306, 0.0, 0.0, 1.0, 0.09306, 0.0, 0.0, 1.0, 0.09306, 0.0, 0.0, 1.0, 0.09306, 0.0, 0.0, 1.0, 0.09306, 0.0, 0.0, 1.0, 0.09306, 0.0, 0.0, 1.0, 0.09306, 0.0, 0.0, 1.0, 0.09306, 0.0, 0.0, 1.0, 0.09306, 0.0, 0.0, 1.0, 0.09306, 0.0, 0.0, 1.0, 0.09306, 0.0, 0.0, 1.0, 0.09306, 0.0, 0.0, 1.0, 0.09306, 0.0, 0.0, 1.0, 0.09306, 0.0, 0.0, 1.0, 0.09306, 0.0, 0.0, 1.0, 0.09306, 0.0, 0.0, 1.0, 0.09306, 0.0, 0.0, 1.0, 0.09306, 0.0, 0.0, 1.0, 0.09306, 0.0, 0.0, 1.0, 0.09306, 0.0, 0.0, 1.0, 0.09306, 0.0, 0.0, 1.0, 0.09306, 0.0, 0.0, 1.0, 0.09306, 0.0, 0.0, 1.0, 0.09306, 0.0, 0.0, 1.0, 0.09306, 0.0, 0.0, 1.0, 0.09306, 0.0, 0.0, 1.0, 0.09306, 0.0, 0.0, 1.0, 0.09306, 0.0, 0.0, 1.0, 0.09306, 0.0, 0.0, 1.0, 0.09306, 0.0, 0.0, 1.0, 0.09306, 0.0, 0.0, 1.0, 0.09306, 0.0, 0.0, 1.0, 0.09306, 0.0, 0.0, 1.0, 0.09306, 0.0, 0.0, 1.0, 0.09306, 0.0, 0.0, 1.0, 0.09306, 0.0, 0.0, 1.0, 0.09306, 0.0, 0.0, 1.0, 0.09306, 0.0, 0.0, 1.0, 0.09306, 0.0, 0.0, 1.0, 0.09306, 0.0, 0.0, 1.0, 0.09306, 0.0, 0.0, 1.0, 0.09306, 0.0, 0.0, 1.0, 0.09306, 0.0, 0.0, 1.0, 0.09306, 0.0, 0.0, 1.0, 0.09306, 0.0, 0.0, 1.0, 0.09306, 0.0, 0.0, 1.0, 0.09306, 0.0, 0.0, 1.0, 0.09306, 0.0, 0.0, 1.0, 0.09306, 0.0, 0.0, 1.0, 0.09306, 0.0, 0.0, 1.0, 0.09306, 0.0, 0.0, 1.0, 0.09306, 0.0, 0.0, 1.0, 0.09306, 0.0, 0.0, 1.0, 0.09306, 0.0, 0.0, 1.0, 0.09306, 0.0, 0.0, 1.0, 0.09306, 0.0, 0.0, 1.0, 0.09306, 0.0, 0.0, 1.0, 0.09306, 0.0, 0.0, 1.0, 0.09306, 0.0, 0.0, 1.0, 0.09306, 0.0, 0.0, 1.0, 0.09306, 0.0, 0.0, 1.0, 0.09306, 0.0, 0.0, 1.0, 0.09306, 0.0, 0.0, 1.0, 0.09306, 0.0, 0.0, 1.0, 0.09306, 0.0, 0.0, 1.0, 0.09306, 0.0, 0.0, 1.0, 0.09306, 0.0, 0.0, 1.0, 0.09306, 0.0, 0.0, 1.0, 0.09306, 0.0, 0.0, 1.0, 0.09306, 0.0, 0.0, 1.0, 0.09306, 0.0, 0.0, 1.0, 0.09306, 0.0, 0.0, 1.0, 0.09306, 0.0, 0.0, 1.0, 0.09306, 0.0, 0.0, 1.0, 0.09306, 0.0, 0.0, 1.0, 0.09306, 0.0, 0.0, 1.0, 0.09306, 0.0, 0.0, 1.0, 0.09306, 0.0, 0.0, 1.0, 0.09306, 0.0, 0.0, 1.0, 0.09306, 0.0, 0.0, 1.0, 0.09306, 0.0, 0.0, 1.0, 0.09306, 0.0, 0.0, 1.0, 0.09306, 0.0, 0.0, 1.0, 0.09306, 0.0, 0.0, 1.0, 0.09306, 0.0, 0.0, 1.0, 0.09306, 0.0, 0.0, 1.0, 0.09306, 0.0, 0.0, 1.0, 0.09306, 0.0, 0.0, 1.0, 0.09306, 0.0, 0.0, 1.0, 0.09306, 0.0, 0.0, 1.0, 0.09306, 0.0, 0.0, 1.0, 0.09306, 0.0, 0.0, 1.0, 0.09306, 0.0, 0.0, 1.0, 0.09306, 0.0, 0.0, 1.0, 0.09306, 0.0, 0.0, 1.0, 0.09306, 0.0, 0.0, 1.0, 0.09306, 0.0, 0.0, 1.0, 0.09306, 0.0, 0.0, 1.0, 0.09306, 0.0, 0.0, 1.0, 0.09306, 0.0, 0.0, 1.0, 0.09306, 0.0, 0.0, 1.0, 0.09306, 0.0, 0.0, 1.0, 0.09306, 0.0, 0.0, 1.0, 0.09306, 0.0, 0.0, 1.0, 0.09306, 0.0, 0.0, 1.0, 0.09306, 0.0, 0.0, 1.0, 0.09306, 0.0, 0.0, 1.0, 0.09306, 0.0, 0.0, 1.0, 0.09306, 0.0, 0.0, 1.0, 0.09306, 0.0, 0.0, 1.0, 0.09306, 0.0, 0.0, 1.0, 0.09306, 0.0, 0.0, 1.0, 0.09306, 0.0, 0.0, 1.0, 0.09306, 0.0, 0.0, 1.0, 0.09306, 0.0, 0.0, 1.0, 0.09306, 0.0, 0.0, 1.0, 0.09306, 0.0, 0.0, 1.0, 0.09306, 0.0, 0.0, 1.0, 0.09306, 0.0, 0.0, 1.0, 0.09306, 0.0, 0.0, 1.0, 0.09306, 0.0, 0.0, 1.0, 0.09306, 0.0, 0.0, 1.0, 0.09306, 0.0, 0.0, 1.0, 0.09306, 0.0, 0.0, 1.0, 0.09306, 0.0, 0.0, 1.0, 0.09306, 0.0, 0.0, 1.0, 0.09306, 0.0, 0.0, 1.0, 0.09306, 0.0, 0.0, 1.0, 0.09306, 0.0, 0.0, 1.0, 0.09306, 0.0, 0.0, 1.0, 0.09306, 0.0, 0.0, 1.0, 0.09306, 0.0, 0.0, 1.0, 0.09306, 0.0, 0.0, 1.0, 0.09306, 0.0, 0.0, 1.0, 0.09306, 0.0, 0.0, 1.0, 0.09306, 0.0, 0.0, 1.0, 0.09306, 0.0, 0.0, 1.0, 0.09306, 0.0, 0.0, 1.0, 0.09306, 0.0, 0.0, 1.0, 0.09306, 0.0, 0.0, 1.0, 0.09306, 0.0, 0.0, 1.0, 0.09306, 0.0, 0.0, 1.0, 0.09306, 0.0, 0.0, 1.0, 0.09306, 0.0, 0.0, 1.0, 0.09306, 0.0, 0.0, 1.0, 0.09306, 0.0, 0.0, 1.0, 0.09306, 0.0, 0.0, 1.0, 0.09306, 0.0, 0.0, 1.0, 0.09306, 0.0, 0.0, 1.0, 0.09306, 0.0, 0.0, 1.0, 0.09306, 0.0, 0.0, 1.0, 0.09306, 0.0, 0.0, 1.0, 0.09306, 0.0, 0.0, 1.0, 0.09306, 0.0, 0.0, 1.0, 0.09306, 0.0, 0.0, 1.0, 0.09306, 0.0, 0.0, 1.0, 0.09306, 0.0, 0.0, 1.0, 0.09306, 0.0, 0.0, 1.0, 0.09306, 0.0, 0.0, 1.0, 0.09306, 0.0, 0.0, 1.0, 0.09306, 0.0, 0.0, 1.0, 0.09306, 0.0, 0.0, 1.0, 0.09306, 0.0, 0.0, 1.0, 0.09306, 0.0, 0.0, 1.0, 0.09306, 0.0, 0.0, 1.0, 0.09306, 0.0, 0.0, 1.0, 0.09306, 0.0, 0.0, 1.0, 0.09306, 0.0, 0.0, 1.0, 0.09306, 0.0, 0.0, 1.0, 0.09306, 0.0, 0.0, 1.0, 0.09306, 0.0, 0.0, 1.0, 0.09306, 0.0, 0.0, 1.0, 0.09306, 0.0, 0.0, 1.0, 0.09306, 0.0, 0.0, 1.0, 0.09306, 0.0, 0.0, 1.0, 0.09306, 0.0, 0.0, 1.0, 0.09306, 0.0, 0.0, 1.0, 0.09306, 0.0, 0.0, 1.0, 0.09306, 0.0, 0.0, 1.0, 0.09306, 0.0, 0.0, 1.0, 0.09306, 0.0, 0.0, 1.0, 0.09306, 0.0, 0.0, 1.0, 0.09306, 0.0, 0.0, 1.0, 0.09306, 0.0, 0.0, 1.0, 0.09306, 0.0, 0.0, 1.0, 0.09306, 0.0, 0.0, 1.0, 0.09306, 0.0, 0.0, 1.0, 0.09306, 0.0, 0.0, 1.0, 0.09306, 0.0, 0.0, 1.0, 0.09306, 0.0, 0.0, 1.0, 0.09306, 0.0, 0.0, 1.0, 0.09306, 0.0, 0.0, 1.0, 0.09306, 0.0, 0.0, 1.0, 0.09306, 0.0, 0.0, 1.0, 0.09306, 0.0, 0.0, 1.0, 0.09306, 0.0, 0.0, 1.0, 0.09306, 0.0, 0.0, 1.0, 0.09306, 0.0, 0.0, 1.0, 0.09306, 0.0, 0.0, 1.0, 0.09306, 0.0, 0.0, 1.0, 0.09306, 0.0, 0.0, 1.0, 0.09306, 0.0, 0.0, 1.0, 0.09306, 0.0, 0.0, 1.0, 0.09306, 0.0, 0.0, 1.0, 0.09306, 0.0, 0.0, 1.0, 0.09306, 0.0, 0.0, 1.0, 0.09306, 0.0, 0.0, 1.0, 0.09306, 0.0, 0.0, 1.0, 0.09306, 0.0, 0.0, 1.0, 0.09306, 0.0, 0.0, 1.0, 0.09306, 0.0, 0.0, 1.0, 0.09306, 0.0, 0.0, 1.0, 0.09306, 0.0, 0.0, 1.0, 0.09306, 0.0, 0.0, 1.0, 0.09306, 0.0, 0.0, 1.0, 0.09306, 0.0, 0.0, 1.0, 0.09306, 0.0, 0.0, 1.0, 0.09306, 0.0, 0.0, 1.0, 0.09306, 0.0, 0.0, 1.0, 0.09306, 0.0, 0.0, 1.0, 0.09306, 0.0, 0.0, 1.0, 0.09306, 0.0, 0.0, 1.0, 0.09306, 0.0, 0.0, 1.0, 0.09306, 0.0, 0.0, 1.0, 0.09306, 0.0, 0.0, 1.0, 0.09306, 0.0, 0.0, 1.0, 0.09306, 0.0, 0.0, 1.0, 0.09306, 0.0, 0.0, 1.0, 0.09306, 0.0, 0.0, 1.0, 0.09306, 0.0, 0.0, 1.0, 0.09306, 0.0, 0.0, 1.0, 0.09306, 0.0, 0.0, 1.0, 0.09306, 0.0, 0.0, 1.0, 0.09306, 0.0, 0.0, 1.0, 0.09306, 0.0, 0.0, 1.0, 0.09306, 0.0, 0.0, 1.0, 0.09306, 0.0, 0.0, 1.0, 0.09306, 0.0, 0.0, 1.0, 0.09306, 0.0, 0.0, 1.0, 0.09306, 0.0, 0.0, 1.0, 0.09306, 0.0, 0.0, 1.0, 0.09306, 0.0, 0.0, 1.0, 0.09306, 0.0, 0.0, 1.0, 0.09306, 0.0, 0.0, 1.0, 0.09306, 0.0, 0.0, 1.0, 0.09306, 0.0, 0.0, 1.0, 0.09306, 0.0, 0.0, 1.0, 0.09306, 0.0, 0.0, 1.0, 0.09306, 0.0, 0.0, 1.0, 0.09306, 0.0, 0.0, 1.0, 0.09306, 0.0, 0.0, 1.0, 0.09306, 0.0, 0.0, 1.0, 0.09306, 0.0, 0.0, 1.0, 0.09306, 0.0, 0.0, 1.0, 0.09306, 0.0, 0.0, 1.0, 0.09306, 0.0, 0.0, 1.0, 0.09306, 0.0, 0.0, 1.0, 0.09306, 0.0, 0.0, 1.0, 0.09306, 0.0, 0.0, 1.0, 0.09306, 0.0, 0.0, 1.0, 0.09306, 0.0, 0.0, 1.0, 0.09306, 0.0, 0.0, 1.0, 0.09306, 0.0, 0.0, 1.0, 0.09306, 0.0, 0.0, 1.0, 0.09306, 0.0, 0.0, 1.0, 0.09306, 0.0, 0.0, 1.0, 0.09306, 0.0, 0.0, 1.0, 0.09306, 0.0, 0.0, 1.0, 0.09306, 0.0, 0.0, 1.0, 0.09306, 0.0, 0.0, 1.0, 0.09306, 0.0, 0.0, 1.0, 0.09306, 0.0, 0.0, 1.0, 0.09306, 0.0, 0.0, 1.0, 0.09306, 0.0, 0.0, 1.0, 0.09306, 0.0, 0.0, 1.0, 0.09306, 0.0, 0.0, 1.0, 0.09306, 0.0, 0.0, 1.0, 0.09306, 0.0, 0.0, 1.0, 0.09306, 0.0, 0.0, 1.0, 0.09306, 0.0, 0.0, 1.0, 0.09306, 0.0, 0.0, 1.0, 0.09306, 0.0, 0.0, 1.0, 0.09306, 0.0, 0.0, 1.0, 0.09306, 0.0, 0.0, 1.0, 0.09306, 0.0, 0.0, 1.0, 0.09306, 0.0, 0.0, 1.0, 0.09306, 0.0, 0.0, 1.0, 0.09306, 0.0, 0.0, 1.0, 0.09306, 0.0, 0.0, 1.0, 0.09306, 0.0, 0.0, 1.0, 0.09306, 0.0, 0.0, 1.0, 0.09306, 0.0, 0.0, 1.0, 0.09306, 0.0, 0.0, 1.0, 0.09306, 0.0, 0.0, 1.0, 0.09306, 0.0, 0.0, 1.0, 0.09306, 0.0, 0.0, 1.0, 0.09306, 0.0, 0.0, 1.0, 0.09306, 0.0, 0.0, 1.0, 0.09306, 0.0, 0.0, 1.0, 0.09306, 0.0, 0.0, 1.0, 0.09306, 0.0, 0.0, 1.0, 0.09306, 0.0, 0.0, 1.0, 0.09306, 0.0, 0.0, 1.0, 0.09306, 0.0, 0.0, 1.0, 0.09306, 0.0, 0.0, 1.0, 0.09306, 0.0, 0.0, 1.0, 0.09306, 0.0, 0.0, 1.0, 0.09306, 0.0, 0.0, 1.0, 0.09306, 0.0, 0.0, 1.0, 0.09306, 0.0, 0.0, 1.0, 0.09306, 0.0, 0.0, 1.0, 0.09306, 0.0, 0.0, 1.0, 0.09306, 0.0, 0.0, 1.0, 0.09306, 0.0, 0.0, 1.0, 0.09306, 0.0, 0.0, 1.0, 0.09306, 0.0, 0.0, 1.0, 0.09306, 0.0, 0.0, 1.0, 0.09306, 0.0, 0.0, 1.0, 0.09306, 0.0, 0.0, 1.0, 0.09306, 0.0, 0.0, 1.0, 0.09306, 0.0, 0.0, 1.0, 0.09306, 0.0, 0.0, 1.0, 0.09306, 0.0, 0.0, 1.0, 0.09306, 0.0, 0.0, 1.0, 0.09306, 0.0, 0.0, 1.0, 0.09306, 0.0, 0.0, 1.0, 0.09306, 0.0, 0.0, 1.0, 0.09306, 0.0, 0.0, 1.0, 0.09306, 0.0, 0.0, 1.0, 0.09306, 0.0, 0.0, 1.0, 0.09306, 0.0, 0.0, 1.0, 0.09306, 0.0, 0.0, 1.0, 0.09306, 0.0, 0.0, 1.0, 0.09306, 0.0, 0.0, 1.0, 0.09306, 0.0, 0.0, 1.0, 0.09306, 0.0, 0.0, 1.0, 0.09306, 0.0, 0.0, 1.0, 0.09306, 0.0, 0.0, 1.0, 0.09306, 0.0, 0.0, 1.0, 0.09306, 0.0, 0.0, 1.0, 0.09306, 0.0, 0.0, 1.0, 0.09306, 0.0, 0.0, 1.0, 0.09306, 0.0, 0.0, 1.0, 0.09306, 0.0, 0.0, 1.0, 0.09306, 0.0, 0.0, 1.0, 0.09306, 0.0, 0.0, 1.0, 0.09306, 0.0, 0.0, 1.0, 0.09306, 0.0, 0.0, 1.0, 0.09306, 0.0, 0.0, 1.0, 0.09306, 0.0, 0.0, 1.0, 0.09306, 0.0, 0.0, 1.0, 0.09306, 0.0, 0.0, 1.0, 0.09306, 0.0, 0.0, 1.0, 0.09306, 0.0, 0.0, 1.0, 0.09306, 0.0, 0.0, 1.0, 0.09306, 0.0, 0.0, 1.0, 0.09306, 0.0, 0.0, 1.0, 0.09306, 0.0, 0.0, 1.0, 0.09306, 0.0, 0.0, 1.0, 0.09306, 0.0, 0.0, 1.0, 0.09306, 0.0, 0.0, 1.0, 0.09306, 0.0, 0.0, 1.0, 0.09306, 0.0, 0.0, 1.0, 0.09306, 0.0, 0.0, 1.0, 0.09306, 0.0, 0.0, 1.0, 0.09306, 0.0, 0.0, 1.0, 0.09306, 0.0, 0.0, 1.0, 0.09306, 0.0, 0.0, 1.0, 0.09306, 0.0, 0.0, 1.0, 0.09306, 0.0, 0.0, 1.0, 0.09306, 0.0, 0.0, 1.0, 0.09306, 0.0, 0.0, 1.0, 0.09306, 0.0, 0.0, 1.0, 0.09306, 0.0, 0.0, 1.0, 0.09306, 0.0, 0.0, 1.0, 0.09306, 0.0, 0.0, 1.0, 0.09306, 0.0, 0.0, 1.0, 0.09306, 0.0, 0.0, 1.0, 0.09306, 0.0, 0.0, 1.0, 0.09306, 0.0, 0.0, 1.0, 0.09306, 0.0, 0.0, 1.0, 0.09306, 0.0, 0.0, 1.0, 0.09306, 0.0, 0.0, 1.0, 0.09306, 0.0, 0.0, 1.0, 0.09306, 0.0, 0.0, 1.0, 0.09306, 0.0, 0.0, 1.0, 0.09306, 0.0, 0.0, 1.0, 0.09306, 0.0, 0.0, 1.0, 0.09306, 0.0, 0.0, 1.0, 0.09306, 0.0, 0.0, 1.0, 0.09306, 0.0, 0.0, 1.0, 0.09306, 0.0, 0.0, 1.0, 0.09306, 0.0, 0.0, 1.0, 0.09306, 0.0, 0.0, 1.0, 0.09306, 0.0, 0.0, 1.0, 0.09306, 0.0, 0.0, 1.0, 0.09306, 0.0, 0.0, 1.0, 0.09306, 0.0, 0.0, 1.0, 0.09306, 0.0, 0.0, 1.0, 0.09306, 0.0, 0.0, 1.0, 0.09306, 0.0, 0.0, 1.0, 0.09306, 0.0, 0.0, 1.0, 0.09306, 0.0, 0.0, 1.0, 0.09306, 0.0, 0.0, 1.0, 0.09306, 0.0, 0.0, 1.0, 0.09306, 0.0, 0.0, 1.0, 0.09306, 0.0, 0.0, 1.0, 0.09306, 0.0, 0.0, 1.0, 0.09306, 0.0, 0.0, 1.0, 0.09306, 0.0, 0.0, 1.0, 0.09306, 0.0, 0.0, 1.0, 0.09306, 0.0, 0.0, 1.0, 0.09306, 0.0, 0.0, 1.0, 0.09306, 0.0, 0.0, 1.0, 0.09306, 0.0, 0.0, 1.0, 0.09306, 0.0, 0.0, 1.0, 0.09306, 0.0, 0.0, 1.0, 0.09306, 0.0, 0.0, 1.0, 0.09306, 0.0, 0.0, 1.0, 0.09306, 0.0, 0.0, 1.0, 0.09306, 0.0, 0.0, 1.0, 0.09306, 0.0, 0.0, 1.0, 0.09306, 0.0, 0.0, 1.0, 0.09306, 0.0, 0.0, 1.0, 0.09306, 0.0, 0.0, 1.0, 0.09306, 0.0, 0.0, 1.0, 0.09306, 0.0, 0.0, 1.0, 0.09306, 0.0, 0.0, 1.0, 0.09306, 0.0, 0.0, 1.0, 0.09306, 0.0, 0.0, 1.0, 0.09306, 0.0, 0.0, 1.0, 0.09306, 0.0, 0.0, 1.0, 0.09306, 0.0, 0.0, 1.0, 0.09306, 0.0, 0.0, 1.0, 0.09306, 0.0, 0.0, 1.0, 0.09306, 0.0, 0.0, 1.0, 0.09306, 0.0, 0.0, 1.0, 0.09306, 0.0, 0.0, 1.0, 0.09306, 0.0, 0.0, 1.0, 0.09306, 0.0, 0.0, 1.0, 0.09306, 0.0, 0.0, 1.0, 0.09306, 0.0, 0.0, 1.0, 0.09306, 0.0, 0.0, 1.0, 0.09306, 0.0, 0.0, 1.0, 0.09306, 0.0, 0.0, 1.0, 0.09306, 0.0, 0.0, 1.0, 0.09306, 0.0, 0.0, 1.0, 0.09306, 0.0, 0.0, 1.0, 0.09306, 0.0, 0.0, 1.0, 0.09306, 0.0, 0.0, 1.0, 0.09306, 0.0, 0.0, 1.0, 0.09306, 0.0, 0.0, 1.0, 0.09306, 0.0, 0.0, 1.0, 0.09306, 0.0, 0.0, 1.0, 0.09306, 0.0, 0.0, 1.0, 0.09306, 0.0, 0.0, 1.0, 0.09306, 0.0, 0.0, 1.0, 0.09306, 0.0, 0.0, 1.0, 0.09306, 0.0, 0.0, 1.0, 0.09306, 0.0, 0.0, 1.0, 0.09306, 0.0, 0.0, 1.0, 0.09306, 0.0, 0.0, 1.0, 0.09306, 0.0, 0.0, 1.0, 0.09306, 0.0, 0.0, 1.0, 0.09306, 0.0, 0.0, 1.0, 0.09306, 0.0, 0.0, 1.0, 0.09306, 0.0, 0.0, 1.0, 0.09306, 0.0, 0.0, 1.0, 0.09306, 0.0, 0.0, 1.0, 0.09306, 0.0, 0.0, 1.0, 0.09306, 0.0, 0.0, 1.0, 0.09306, 0.0, 0.0, 1.0, 0.09306, 0.0, 0.0, 1.0, 0.09306, 0.0, 0.0, 1.0, 0.09306, 0.0, 0.0, 1.0, 0.09306, 0.0, 0.0, 1.0, 0.09306, 0.0, 0.0, 1.0, 0.09306, 0.0, 0.0, 1.0, 0.09306, 0.0, 0.0, 1.0, 0.09306, 0.0, 0.0, 1.0, 0.09306, 0.0, 0.0, 1.0, 0.09306, 0.0, 0.0, 1.0, 0.09306, 0.0, 0.0, 1.0, 0.09306, 0.0, 0.0, 1.0, 0.09306, 0.0, 0.0, 1.0, 0.09306, 0.0, 0.0, 1.0, 0.09306, 0.0, 0.0, 1.0, 0.09306, 0.0, 0.0, 1.0, 0.09306, 0.0, 0.0, 1.0, 0.09306, 0.0, 0.0, 1.0, 0.09306, 0.0, 0.0, 1.0, 0.09306, 0.0, 0.0, 1.0, 0.09306, 0.0, 0.0, 1.0, 0.09306, 0.0, 0.0, 1.0, 0.09306, 0.0, 0.0, 1.0, 0.09306, 0.0, 0.0, 1.0, 0.09306, 0.0, 0.0, 1.0, 0.09306, 0.0, 0.0, 1.0, 0.09306, 0.0, 0.0, 1.0, 0.09306, 0.0, 0.0, 1.0, 0.09306, 0.0, 0.0, 1.0, 0.09306, 0.0, 0.0, 1.0, 0.09306, 0.0, 0.0, 1.0, 0.09306, 0.0, 0.0, 1.0, 0.09306, 0.0, 0.0, 1.0, 0.09306, 0.0, 0.0, 1.0, 0.09306, 0.0, 0.0, 1.0, 0.09306, 0.0, 0.0, 1.0, 0.09306, 0.0, 0.0, 1.0, 0.09306, 0.0, 0.0, 1.0, 0.09306, 0.0, 0.0, 1.0, 0.09306, 0.0, 0.0, 1.0, 0.09306, 0.0, 0.0, 1.0, 0.09306, 0.0, 0.0, 1.0, 0.09306, 0.0, 0.0, 1.0, 0.09306, 0.0, 0.0, 1.0, 0.09306, 0.0, 0.0, 1.0, 0.09306, 0.0, 0.0, 1.0, 0.09306, 0.0, 0.0, 1.0, 0.09306, 0.0, 0.0, 1.0, 0.09306, 0.0, 0.0, 1.0, 0.09306, 0.0, 0.0, 1.0, 0.09306, 0.0, 0.0, 1.0, 0.09306, 0.0, 0.0, 1.0, 0.09306, 0.0, 0.0, 1.0, 0.09306, 0.0, 0.0, 1.0, 0.09306, 0.0, 0.0, 1.0, 0.09306, 0.0, 0.0, 1.0, 0.09306, 0.0, 0.0, 1.0, 0.09306, 0.0, 0.0, 1.0, 0.09306, 0.0, 0.0, 1.0, 0.09306, 0.0, 0.0, 1.0, 0.09306, 0.0, 0.0, 1.0, 0.09306, 0.0, 0.0, 1.0, 0.09306, 0.0, 0.0, 1.0, 0.09306, 0.0, 0.0, 1.0, 0.09306, 0.0, 0.0, 1.0, 0.09306, 0.0, 0.0, 1.0, 0.09306, 0.0, 0.0, 1.0, 0.09306, 0.0, 0.0, 1.0, 0.09306, 0.0, 0.0, 1.0, 0.09306, 0.0, 0.0, 1.0, 0.09306, 0.0, 0.0, 1.0, 0.09306, 0.0, 0.0, 1.0, 0.09306, 0.0, 0.0, 1.0, 0.09306, 0.0, 0.0, 1.0, 0.09306, 0.0, 0.0, 1.0, 0.09306, 0.0, 0.0, 1.0, 0.09306, 0.0, 0.0, 1.0, 0.09306, 0.0, 0.0, 1.0, 0.09306, 0.0, 0.0, 1.0, 0.09306, 0.0, 0.0, 1.0, 0.09306, 0.0, 0.0, 1.0, 0.09306, 0.0, 0.0, 1.0, 0.09306, 0.0, 0.0, 1.0, 0.09306, 0.0, 0.0, 1.0, 0.09306, 0.0, 0.0, 1.0, 0.09306, 0.0, 0.0, 1.0, 0.09306, 0.0, 0.0, 1.0, 0.09306, 0.0, 0.0, 1.0, 0.09306, 0.0, 0.0, 1.0, 0.09306, 0.0, 0.0, 1.0, 0.09306, 0.0, 0.0, 1.0, 0.09306, 0.0, 0.0, 1.0, 0.09306, 0.0, 0.0, 1.0, 0.09306, 0.0, 0.0, 1.0, 0.09306, 0.0, 0.0, 1.0, 0.09306, 0.0, 0.0, 1.0, 0.09306, 0.0, 0.0, 1.0, 0.09306, 0.0, 0.0, 1.0, 0.09306, 0.0, 0.0, 1.0, 0.09306, 0.0, 0.0, 1.0, 0.09306, 0.0, 0.0, 1.0, 0.09306, 0.0, 0.0, 1.0, 0.09306, 0.0, 0.0, 1.0, 0.09306, 0.0, 0.0, 1.0, 0.09306, 0.0, 0.0, 1.0, 0.09306, 0.0, 0.0, 1.0, 0.09306, 0.0, 0.0, 1.0, 0.09306, 0.0, 0.0, 1.0, 0.09306, 0.0, 0.0, 1.0, 0.09306, 0.0, 0.0, 1.0, 0.09306, 0.0, 0.0, 1.0])
me_grove2_9_meshdata.materials.append(mat_grove2_3)
me_grove2_9_meshdata.use_remesh_preserve_volume = False
me_grove2_9_meshdata.use_remesh_preserve_attributes = False
me_grove2_9_meshdata.use_mirror_vertex_groups = False
me_grove2_9_meshdata.update()

# ---- objects
ob_grove2_9b_mesh = bpy.data.objects.new('grove2_9b_mesh', me_grove2_9_meshdata)

# ---- transforms, parenting, visibility, modifiers, constraints
ob_grove2_9b_mesh.location = (0.0, 0.0, 0.0)
ob_grove2_9b_mesh.lineart.crease_threshold = 0.0

# ---- collection membership
col_collection_1.objects.link(ob_grove2_9b_mesh)

# ---- scene / render settings (as saved in the file)
scene.frame_start = 1; scene.frame_end = 2; scene.frame_set(1)
scene.render.engine = 'BLENDER_EEVEE_NEXT'
scene.render.resolution_percentage = 50
scene.render.dither_intensity = 0.0
scene.cycles.use_denoising = False
scene.cycles.samples = 10
scene.cycles.sampling_pattern = 'TABULATED_SOBOL'
scene.cycles.light_sampling_threshold = 0.0
scene.cycles.use_adaptive_sampling = False
scene.cycles.use_light_tree = False
scene.cycles.blur_glossy = 0.0
scene.cycles.pixel_filter_type = 'GAUSSIAN'
scene.cycles.sample_clamp_indirect = 0.0
scene.view_settings.view_transform = 'Standard'
bpy.context.view_layer.update()

# ---- added for rendering (the .blend has no active camera and no usable light): camera, sun
cam_auto = bpy.data.cameras.new('AutoCamera')
cam_auto.lens = 50.0
cam_auto.sensor_width = 36.0
cam_auto.clip_end = 1000.0
ob_auto_camera = bpy.data.objects.new('AutoCamera', cam_auto)
scene.collection.objects.link(ob_auto_camera)
ob_auto_camera.location = (3.35094, -2.7911, 2.68074)
ob_auto_camera.rotation_euler = (1.09748, -7.21219e-08, 0.694738)
scene.camera = ob_auto_camera
light_auto_sun = bpy.data.lights.new('AutoSun', 'SUN')
light_auto_sun.energy = 3.0
light_auto_sun.angle = 0.0523599
ob_auto_sun = bpy.data.objects.new('AutoSun', light_auto_sun)
scene.collection.objects.link(ob_auto_sun)
ob_auto_sun.rotation_euler = (0.872665, 0.174533, 0.523599)
bpy.context.view_layer.update()
